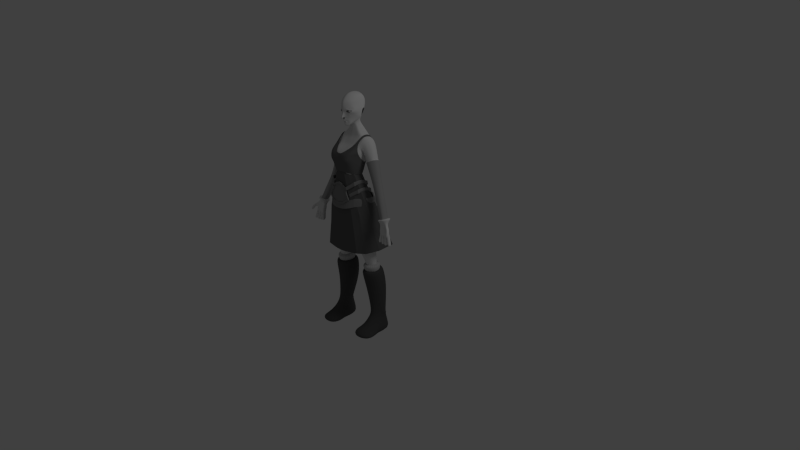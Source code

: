 # Source: 1.6.4.blend  (saved by Blender 2.55.0; exported with 4.5.12 LTS)
import bpy
from mathutils import Matrix  # noqa: F401  (used for matrix-valued properties, if any)

bpy.ops.wm.read_factory_settings(use_empty=True)
scene = bpy.context.scene
scene.name = 'Scene'

# ---- collections
col_collection_1 = bpy.data.collections.new('Collection 1'); scene.collection.children.link(col_collection_1)
col_collection_10 = bpy.data.collections.new('Collection 10'); scene.collection.children.link(col_collection_10)

# ---- materials (node trees are filled in below, after node groups)
mat_top = bpy.data.materials.new('top')
mat_top.alpha_threshold = 0.0
mat_top.use_transparent_shadow = False
mat_top.diffuse_color = (0.1473, 0.1473, 0.1473, 1.0)
mat_top.roughness = 0.5
mat_top.line_color = (0.0, 0.0, 0.0, 1.0)
mat_stockings = bpy.data.materials.new('stockings')
mat_stockings.alpha_threshold = 0.0
mat_stockings.use_transparent_shadow = False
mat_stockings.diffuse_color = (0.5757, 0.5757, 0.5757, 1.0)
mat_stockings.roughness = 0.5
mat_stockings.line_color = (0.0, 0.0, 0.0, 1.0)
mat_skin = bpy.data.materials.new('skin')
mat_skin.alpha_threshold = 0.0
mat_skin.use_transparent_shadow = False
mat_skin.roughness = 0.5
mat_skin.line_color = (0.0, 0.0, 0.0, 1.0)
mat_leather = bpy.data.materials.new('leather')
mat_leather.alpha_threshold = 0.0
mat_leather.use_transparent_shadow = False
mat_leather.diffuse_color = (0.2529, 0.2529, 0.2529, 1.0)
mat_leather.roughness = 0.5
mat_leather.line_color = (0.0, 0.0, 0.0, 1.0)
mat_skirt = bpy.data.materials.new('skirt')
mat_skirt.alpha_threshold = 0.0
mat_skirt.use_transparent_shadow = False
mat_skirt.diffuse_color = (0.1282, 0.1282, 0.1282, 1.0)
mat_skirt.roughness = 0.5
mat_skirt.line_color = (0.0, 0.0, 0.0, 1.0)
mat_boots = bpy.data.materials.new('boots')
mat_boots.alpha_threshold = 0.0
mat_boots.use_transparent_shadow = False
mat_boots.diffuse_color = (0.08714, 0.08714, 0.08714, 1.0)
mat_boots.roughness = 0.5
mat_boots.line_color = (0.0, 0.0, 0.0, 1.0)
mat_sleeves = bpy.data.materials.new('sleeves')
mat_sleeves.alpha_threshold = 0.0
mat_sleeves.use_transparent_shadow = False
mat_sleeves.diffuse_color = (0.3844, 0.3844, 0.3844, 1.0)
mat_sleeves.roughness = 0.5
mat_sleeves.line_color = (0.0, 0.0, 0.0, 1.0)

# ---- material node trees

# ---- world
world_world = bpy.data.worlds.new('World'); scene.world = world_world
world_world.color = (0.05088, 0.05088, 0.05088)
world_world.use_sun_shadow = False
world_world.sun_shadow_jitter_overblur = 0.0
world_world.cycles.sampling_method = 'MANUAL'
world_world.cycles.sample_map_resolution = 256

# ---- cameras
cam_camera = bpy.data.cameras.new('Camera')
cam_camera.clip_end = 100.0
cam_camera.lens = 35.0
cam_camera.ortho_scale = 7.314
cam_camera.dof.focus_distance = 0.0
cam_camera.dof.aperture_fstop = 128.0

# ---- lights
light_lamp = bpy.data.lights.new('Lamp', 'POINT')
light_lamp.transmission_factor = 0.0
light_lamp.cutoff_distance = 30.0
light_lamp.energy = 100.0
light_lamp.shadow_buffer_clip_start = 1.001
light_lamp.shadow_soft_size = 1.0
light_lamp.shadow_maximum_resolution = 0.006
light_lamp.use_absolute_resolution = True
light_lamp.cycles.use_multiple_importance_sampling = False

# ---- meshes
me_cube_006 = bpy.data.meshes.new('Cube.006')
me_cube_006.from_pydata([(0.1765, 0.1384, 2.593)], [], [])
me_cube_006.materials.append(mat_top)
me_cube_006.use_remesh_preserve_volume = False
me_cube_006.use_remesh_preserve_attributes = False
me_cube_006.use_mirror_vertex_groups = False
me_cube_006.update()
me_cube_005 = bpy.data.meshes.new('Cube.005')
me_cube_005.from_pydata([(0.1405, 0.1481, 2.614), (0.1765, 0.1384, 2.593)], [(0, 1)], [])
me_cube_005.materials.append(mat_top)
me_cube_005.use_remesh_preserve_volume = False
me_cube_005.use_remesh_preserve_attributes = False
me_cube_005.use_mirror_vertex_groups = False
me_cube_005.update()
me_cube_010 = bpy.data.meshes.new('Cube.010')
me_cube_010.from_pydata([(0.1597, 0.08085, 0.9309), (0.1739, -0.07561, 0.9165), (0.3703, -0.05411, 0.9165), (0.3703, 0.04046, 0.9298), (0.2721, -0.1261, 0.9165), (0.2721, 0.1527, 0.9309), (0.1309, 0.08327, 1.011), (0.1502, -0.1039, 0.99), (0.386, -0.07753, 0.99), (0.386, 0.03167, 1.009), (0.2681, -0.166, 0.99), (0.2706, 0.1729, 0.9824), (0.1859, 0.04372, 1.016), (0.1974, -0.0649, 1.004), (0.3343, -0.04948, 1.004), (0.3343, 0.01334, 1.015), (0.2659, -0.1011, 1.004), (0.2659, 0.09619, 1.016)], [], [(6, 0, 1, 7), (8, 2, 3, 9), (4, 10, 7, 1), (2, 8, 10, 4), (5, 11, 9, 3), (0, 6, 11, 5), (12, 6, 7, 13), (14, 8, 9, 15), (10, 16, 13, 7), (8, 14, 16, 10), (11, 17, 15, 9), (6, 12, 17, 11)])
me_cube_010.materials.append(mat_stockings)
me_cube_010.use_remesh_preserve_volume = False
me_cube_010.use_remesh_preserve_attributes = False
me_cube_010.use_mirror_vertex_groups = False
me_cube_010.update()
me_cube_009 = bpy.data.meshes.new('Cube.009')
me_cube_009.from_pydata([], [], [])
me_cube_009.materials.append(mat_skin)
me_cube_009.use_remesh_preserve_volume = False
me_cube_009.use_remesh_preserve_attributes = False
me_cube_009.use_mirror_vertex_groups = False
me_cube_009.update()
me_cube_008 = bpy.data.meshes.new('Cube.008')
me_cube_008.from_pydata([], [], [])
me_cube_008.materials.append(mat_skin)
me_cube_008.use_remesh_preserve_volume = False
me_cube_008.use_remesh_preserve_attributes = False
me_cube_008.use_mirror_vertex_groups = False
me_cube_008.update()
me_cube_007 = bpy.data.meshes.new('Cube.007')
me_cube_007.from_pydata([(0.2418, -0.01406, 2.073), (0.2382, -0.08517, 2.118), (0.1466, -0.2779, 2.039), (0.09064, 0.04555, 2.031), (0.2449, -0.2154, 2.101), (0.1531, 0.04542, 2.047), (0.1546, 0.0669, 2.05), (0.249, -0.2307, 2.108), (0.08487, 0.06705, 2.034), (0.1443, -0.2994, 2.043), (0.2485, -0.09097, 2.126), (0.2524, -0.001494, 2.079), (0.2569, -0.09097, 2.075), (0.2609, -0.001494, 2.028), (0.1664, -0.2994, 1.997), (0.2575, -0.2307, 2.057), (0.163, 0.0669, 1.999), (0.09907, 0.04555, 1.98), (0.09329, 0.06705, 1.983), (0.1615, 0.04542, 1.997), (0.2502, -0.01406, 2.023), (0.1687, -0.2779, 1.993), (0.2534, -0.2154, 2.05), (0.2466, -0.08517, 2.068), (0.2098, -0.1139, 2.166), (0.2176, -0.2442, 2.149), (0.1378, -0.3066, 2.085), (0.2173, -0.04293, 2.121), (0.1313, 0.01674, 2.088), (0.06452, 0.03853, 2.069), (0.07049, 0.01701, 2.066), (0.1327, 0.03822, 2.091), (0.2211, -0.2595, 2.156), (0.1352, -0.3281, 2.089), (0.2276, -0.03039, 2.128), (0.2194, -0.1198, 2.174), (0.2149, -0.03027, 2.178), (0.2068, -0.1196, 2.224), (0.1093, -0.328, 2.133), (0.06526, 0.03871, 2.105), (0.2085, -0.2594, 2.206), (0.1201, 0.03834, 2.14), (0.1187, 0.01686, 2.138), (0.205, -0.2441, 2.199), (0.07123, 0.01719, 2.102), (0.1119, -0.3064, 2.13), (0.1972, -0.1138, 2.216), (0.2047, -0.04281, 2.171), (0.0, -0.002204, 2.06), (0.0, 0.01875, 2.062), (0.0, -0.001004, 2.033), (0.0, 0.02802, 2.035), (0.0, 0.05708, 1.981), (0.0, 0.03615, 1.98), (0.0, 0.05576, 2.009), (0.0, 0.02676, 2.007), (0.06643, 0.03994, 2.012), (0.02714, 0.03343, 2.009), (0.05034, 0.009901, 2.04), (0.019, 0.003372, 2.035), (0.04506, 0.03874, 2.042), (0.01631, 0.03256, 2.037), (0.06128, 0.06875, 2.014), (0.02452, 0.0626, 2.012), (0.03489, 0.03168, 2.074), (0.01116, 0.02511, 2.065), (0.03906, 0.009019, 2.072), (0.01326, 0.002436, 2.064), (0.0737, 0.04713, 1.98), (0.03083, 0.041, 1.981), (0.06965, 0.06976, 1.982), (0.0288, 0.06366, 1.982)], [], [(3, 5, 6, 8), (0, 5, 6, 11), (2, 4, 7, 9), (1, 4, 7, 10), (0, 1, 10, 11), (11, 10, 12, 13), (10, 7, 15, 12), (9, 7, 15, 14), (11, 6, 16, 13), (8, 6, 16, 18), (5, 3, 17, 19), (5, 0, 20, 19), (4, 2, 21, 22), (4, 1, 23, 22), (1, 0, 20, 23), (13, 12, 23, 20), (12, 15, 22, 23), (14, 15, 22, 21), (13, 16, 19, 20), (18, 16, 19, 17), (29, 31, 28, 30), (34, 31, 28, 27), (33, 32, 25, 26), (35, 32, 25, 24), (34, 35, 24, 27), (46, 47, 27, 24), (43, 46, 24, 25), (43, 45, 26, 25), (42, 47, 27, 28), (42, 44, 30, 28), (39, 41, 31, 29), (36, 41, 31, 34), (38, 40, 32, 33), (37, 40, 32, 35), (36, 37, 35, 34), (47, 46, 37, 36), (46, 43, 40, 37), (45, 43, 40, 38), (47, 42, 41, 36), (44, 42, 41, 39), (3, 56, 58, 30), (56, 57, 59, 58), (57, 55, 50, 59), (29, 60, 62, 8), (60, 61, 63, 62), (61, 51, 54, 63), (39, 64, 66, 44), (64, 65, 67, 66), (65, 49, 48, 67), (29, 60, 64, 39), (60, 61, 65, 64), (61, 51, 49, 65), (44, 66, 58, 30), (66, 67, 59, 58), (67, 48, 50, 59), (3, 56, 68, 17), (56, 57, 69, 68), (57, 55, 53, 69), (17, 68, 70, 18), (68, 69, 71, 70), (69, 53, 52, 71), (18, 70, 62, 8), (70, 71, 63, 62), (71, 52, 54, 63)])
me_cube_007.materials.append(mat_leather)
me_cube_007.use_remesh_preserve_volume = False
me_cube_007.use_remesh_preserve_attributes = False
me_cube_007.use_mirror_vertex_groups = False
me_cube_007.update()
me_cube_004 = bpy.data.meshes.new('Cube.004')
me_cube_004.from_pydata([(0.2893, -0.004923, 1.962), (0.2843, -0.1693, 1.982), (0.0, -0.3318, 1.94), (0.1419, -0.3102, 1.948), (0.08373, 0.07503, 1.988), (0.0, 0.07744, 1.991), (0.2077, -0.2544, 1.974), (0.1828, 0.07489, 1.98), (0.1891, 0.117, 1.873), (0.219, -0.2626, 1.874), (0.0, 0.07339, 1.893), (0.0762, 0.1172, 1.882), (0.1432, -0.3269, 1.844), (0.0, -0.3518, 1.834), (0.3073, -0.1644, 1.883), (0.313, 0.025, 1.859), (0.313, 0.025, 1.859), (0.3073, -0.1644, 1.883), (0.0, -0.3518, 1.834), (0.1432, -0.3269, 1.844), (0.0762, 0.1172, 1.882), (0.0, 0.1138, 1.887), (0.219, -0.2626, 1.874), (0.1891, 0.117, 1.873), (0.192, 0.1432, 1.864), (0.226, -0.2788, 1.87), (0.0, 0.09471, 1.886), (0.06733, 0.1434, 1.874), (0.1417, -0.3503, 1.837), (0.0, -0.378, 1.827), (0.3241, -0.1697, 1.881), (0.3305, 0.0409, 1.854), (0.3305, 0.0409, 1.854), (0.3241, -0.1697, 1.881), (0.0, -0.378, 1.827), (0.1417, -0.3503, 1.837), (0.06733, 0.1434, 1.874), (0.0, 0.1351, 1.88), (0.226, -0.2788, 1.87), (0.192, 0.1432, 1.864), (0.1849, 0.09638, 1.983), (0.2135, -0.2697, 1.982), (0.0, 0.09469, 1.996), (0.0757, 0.09652, 1.992), (0.1403, -0.3317, 1.953), (0.0, -0.3558, 1.944), (0.2986, -0.1751, 1.991), (0.3041, 0.00764, 1.968)], [], [(7, 4, 11, 8), (7, 0, 15, 8), (6, 3, 12, 9), (6, 1, 14, 9), (5, 4, 11, 10), (3, 2, 13, 12), (1, 0, 15, 14), (14, 15, 16, 17), (12, 13, 18, 19), (10, 11, 20, 21), (9, 14, 17, 22), (9, 12, 19, 22), (8, 15, 16, 23), (8, 11, 20, 23), (23, 20, 27, 24), (23, 16, 31, 24), (22, 19, 28, 25), (22, 17, 30, 25), (21, 20, 27, 26), (19, 18, 29, 28), (17, 16, 31, 30), (4, 7, 40, 43), (0, 7, 40, 47), (3, 6, 41, 44), (1, 6, 41, 46), (4, 5, 42, 43), (2, 3, 44, 45), (0, 1, 46, 47), (36, 43, 40, 39), (32, 47, 40, 39), (35, 44, 41, 38), (33, 46, 41, 38), (36, 43, 42, 37), (34, 45, 44, 35), (32, 47, 46, 33), (31, 32, 33, 30), (29, 34, 35, 28), (27, 36, 37, 26), (30, 33, 38, 25), (28, 35, 38, 25), (31, 32, 39, 24), (27, 36, 39, 24)])
me_cube_004.materials.append(mat_leather)
me_cube_004.use_remesh_preserve_volume = False
me_cube_004.use_remesh_preserve_attributes = False
me_cube_004.use_mirror_vertex_groups = False
me_cube_004.update()
me_cube_003 = bpy.data.meshes.new('Cube.003')
me_cube_003.from_pydata([(0.1874, -0.08652, 2.285), (0.1879, -0.2287, 2.397), (0.0, -0.02616, 2.286), (0.0, -0.3166, 2.419), (0.05037, -0.001142, 2.27), (0.06365, -0.3083, 2.387), (0.1327, -0.1871, 2.653), (0.1287, 0.002017, 2.277), (0.1512, -0.281, 2.409), (0.174, -0.1964, 2.643), (0.2147, -0.1832, 2.499), (0.2266, -0.1864, 2.606), (0.0, -0.3316, 2.496), (0.0, -0.3024, 2.563), (0.0, 0.007664, 2.375), (0.0, 0.0953, 2.52), (0.1966, -0.05763, 2.361), (0.05958, -0.3456, 2.474), (0.05378, -0.3102, 2.571), (0.05138, 0.03739, 2.359), (0.04094, 0.1144, 2.532), (0.1589, -0.3385, 2.497), (0.1722, -0.3108, 2.57), (0.1292, 0.03692, 2.361), (0.1608, 0.0985, 2.488), (0.1776, -0.08143, 2.261), (0.1784, -0.2105, 2.298), (0.0, -0.3062, 2.326), (0.0, -0.02687, 2.241), (0.06142, -0.2976, 2.328), (0.04588, -0.007849, 2.241), (0.1128, -0.2671, 2.307), (0.1204, -0.009243, 2.239), (0.1218, 0.1596, 2.616), (0.1914, 0.125, 2.709), (0.159, 0.1314, 2.728), (0.1682, 0.07097, 2.782), (0.2052, 0.06682, 2.762), (0.201, -0.03544, 2.776), (0.1724, -0.03092, 2.787), (0.172, -0.08674, 2.756), (0.1996, -0.09218, 2.739), (0.1857, -0.1457, 2.689), (0.1596, -0.1393, 2.704), (0.2229, -0.168, 2.551), (0.0, -0.3188, 2.532), (0.0, 0.04749, 2.45), (0.2027, -0.04443, 2.408), (0.05668, -0.3279, 2.536), (0.04985, 0.07613, 2.453), (0.1656, -0.3247, 2.544), (0.1303, 0.06492, 2.437), (0.2057, -0.1995, 2.455), (0.0, -0.3283, 2.462), (0.0, -0.01219, 2.328), (0.1964, -0.07016, 2.326), (0.06805, -0.3198, 2.422), (0.05567, 0.01742, 2.314), (0.1592, -0.3034, 2.456), (0.1337, 0.01652, 2.314), (0.1663, 0.1402, 2.616)], [], [(6, 18, 22, 9), (25, 0, 1, 26), (3, 27, 29, 5), (28, 2, 4, 30), (8, 31, 26, 1), (5, 29, 31, 8), (0, 25, 32, 7), (30, 4, 7, 32), (6, 9, 42, 43), (40, 43, 42, 41), (38, 39, 40, 41), (36, 39, 38, 37), (34, 35, 36, 37), (16, 47, 44, 10), (13, 45, 48, 18), (45, 12, 17, 48), (20, 49, 46, 15), (49, 19, 14, 46), (22, 50, 44, 11), (50, 21, 10, 44), (18, 48, 50, 22), (48, 17, 21, 50), (24, 51, 49, 20), (51, 23, 19, 49), (47, 16, 23, 51), (0, 55, 52, 1), (55, 16, 10, 52), (12, 53, 56, 17), (53, 3, 5, 56), (19, 57, 54, 14), (57, 4, 2, 54), (21, 58, 52, 10), (58, 8, 1, 52), (17, 56, 58, 21), (56, 5, 8, 58), (23, 59, 57, 19), (59, 7, 4, 57), (16, 55, 59, 23), (55, 0, 7, 59), (9, 22, 11, 42), (33, 35, 34, 60), (20, 33, 60, 24)])
me_cube_003.materials.append(mat_top)
me_cube_003.use_remesh_preserve_volume = False
me_cube_003.use_remesh_preserve_attributes = False
me_cube_003.use_mirror_vertex_groups = False
me_cube_003.update()
me_cube_002 = bpy.data.meshes.new('Cube.002')
me_cube_002.from_pydata([(0.1666, -0.08429, 2.264), (0.1681, -0.2059, 2.301), (0.0, -0.2948, 2.327), (0.0, -0.03688, 2.242), (0.05855, -0.2866, 2.331), (0.04876, -0.008241, 2.242), (0.1067, -0.2577, 2.31), (0.1151, -0.008363, 2.242), (0.1151, -0.008363, 2.242), (0.1067, -0.2577, 2.31), (0.04876, -0.008241, 2.242), (0.05855, -0.2866, 2.331), (0.0, -0.03688, 2.242), (0.0, -0.2948, 2.327), (0.1681, -0.2059, 2.301), (0.1666, -0.08429, 2.264), (0.482, 0.1831, 1.291), (0.4599, -0.04281, 1.256), (0.0, -0.3408, 1.209), (0.0, 0.2063, 1.316), (0.2783, -0.288, 1.234), (0.2167, 0.2524, 1.329), (0.3696, -0.2013, 1.227), (0.3403, 0.2522, 1.328), (0.2733, -0.01744, 2.019), (0.3684, 0.04941, 1.781), (0.4226, 0.1163, 1.518), (0.2689, -0.1652, 2.038), (0.3581, -0.1244, 1.782), (0.4064, -0.08359, 1.502), (0.0, -0.3063, 2.048), (0.0, -0.3178, 1.768), (0.0, -0.3293, 1.489), (0.1414, -0.2869, 2.055), (0.1915, -0.2873, 1.784), (0.2429, -0.2877, 1.492), (0.09074, 0.05691, 2.014), (0.1327, 0.1221, 1.785), (0.1747, 0.1872, 1.557), (0.0, 0.02392, 2.011), (0.0, 0.08473, 1.779), (0.0, 0.1455, 1.548), (0.2003, -0.2436, 2.038), (0.2823, -0.2295, 1.772), (0.3234, -0.2154, 1.482), (0.1714, 0.05679, 2.013), (0.2277, 0.1219, 1.785), (0.284, 0.1871, 1.557)], [], [(7, 5, 10, 8), (7, 0, 15, 8), (4, 6, 9, 11), (1, 6, 9, 14), (3, 5, 10, 12), (4, 2, 13, 11), (1, 0, 15, 14), (15, 24, 27, 14), (24, 25, 28, 27), (25, 26, 29, 28), (26, 16, 17, 29), (13, 30, 33, 11), (30, 31, 34, 33), (31, 32, 35, 34), (32, 18, 20, 35), (10, 36, 39, 12), (36, 37, 40, 39), (37, 38, 41, 40), (38, 21, 19, 41), (9, 42, 27, 14), (42, 43, 28, 27), (43, 44, 29, 28), (44, 22, 17, 29), (9, 42, 33, 11), (42, 43, 34, 33), (43, 44, 35, 34), (44, 22, 20, 35), (15, 24, 45, 8), (24, 25, 46, 45), (25, 26, 47, 46), (26, 16, 23, 47), (10, 36, 45, 8), (36, 37, 46, 45), (37, 38, 47, 46), (38, 21, 23, 47)])
me_cube_002.materials.append(mat_skirt)
me_cube_002.use_remesh_preserve_volume = False
me_cube_002.use_remesh_preserve_attributes = False
me_cube_002.use_mirror_vertex_groups = False
me_cube_002.update()
me_cube_001 = bpy.data.meshes.new('Cube.001')
me_cube_001.from_pydata([(0.2914, 0.2479, 0.6494), (0.2914, -0.1093, 0.6488), (0.3408, 0.1521, 0.2752), (0.3408, -0.0941, 0.316), (0.4253, 0.1312, 0.6494), (0.4253, -0.02252, 0.6488), (0.1575, -0.04843, 0.6488), (0.1507, 0.1686, 0.6494), (0.2505, 0.09115, 0.2831), (0.2505, -0.03023, 0.316), (0.4311, 0.09369, 0.2831), (0.4311, -0.0001837, 0.3027), (0.4311, -0.03832, 0.2264), (0.2505, -0.06836, 0.2398), (0.3408, -0.1322, 0.2398), (0.3408, -0.1742, 0.1965), (0.2505, -0.1113, 0.1852), (0.4311, -0.0841, 0.1667), (0.4882, -0.1669, 0.05624), (0.1934, -0.1645, 0.08903), (0.3408, -0.2138, 0.1621), (0.3408, -0.3692, 0.08672), (0.1934, -0.3107, 0.08694), (0.4882, -0.2976, 0.05678), (0.4311, 0.09369, 0.2831), (0.2505, 0.09115, 0.2831), (0.3408, 0.1521, 0.2752), (0.3408, 0.1521, 0.2752), (0.2505, 0.09115, 0.2831), (0.4311, 0.09369, 0.2831), (0.4311, 0.09369, 0.2831), (0.2505, 0.09115, 0.2831), (0.3408, 0.1521, 0.2752), (0.3408, 0.1521, 0.2752), (0.2505, 0.09115, 0.2831), (0.4311, 0.09369, 0.2831), (0.4311, 0.09369, 0.2831), (0.2505, 0.09115, 0.2831), (0.3408, 0.1521, 0.2752), (0.3408, 0.1819, 0.1607), (0.2505, 0.1209, 0.1686), (0.4311, 0.1235, 0.1686), (0.4882, 0.1467, 0.01433), (0.1934, 0.1441, 0.01433), (0.3408, 0.205, 0.006381), (0.4882, -0.2983, 0.001839), (0.1934, -0.3114, 0.001839), (0.1934, -0.1652, 0.001839), (0.4882, -0.1676, 0.001839), (0.4882, -0.08481, 0.001839), (0.1934, -0.112, 0.001839), (0.1934, -0.06907, 0.001839), (0.4882, -0.03903, 0.001839), (0.3275, -0.3925, -0.004294), (0.3275, -0.1858, -0.004294), (0.3275, -0.1048, -0.004294), (0.3275, -0.0474, -0.004294), (0.3275, 0.07595, -0.004294), (0.2754, 0.2181, 0.9343), (0.2754, -0.1916, 0.9132), (0.4197, 0.05322, 0.9326), (0.4197, -0.08576, 0.9132), (0.1312, -0.1173, 0.9132), (0.1102, 0.1126, 0.9343), (0.2721, 0.1527, 0.9309), (0.2721, -0.1261, 0.9165), (0.3703, 0.04046, 0.9298), (0.3703, -0.05411, 0.9165), (0.1739, -0.07561, 0.9165), (0.1597, 0.08085, 0.9309)], [], [(7, 0, 2, 8), (0, 4, 10, 2), (3, 11, 5, 1), (9, 3, 1, 6), (5, 11, 10, 4), (7, 8, 9, 6), (11, 3, 14, 12), (3, 9, 13, 14), (14, 13, 16, 15), (12, 14, 15, 17), (17, 15, 20, 18), (15, 16, 19, 20), (20, 19, 22, 21), (18, 20, 21, 23), (25, 8, 31, 28), (26, 25, 28, 27), (24, 26, 27, 29), (10, 24, 29, 30), (2, 10, 30, 32), (8, 2, 32, 31), (31, 32, 33, 34), (32, 30, 35, 33), (30, 29, 36, 35), (29, 27, 38, 36), (27, 28, 37, 38), (28, 31, 34, 37), (33, 35, 36, 38), (34, 33, 38, 37), (37, 38, 39, 40), (38, 36, 41, 39), (39, 41, 42, 44), (40, 39, 44, 43), (11, 12, 41, 36), (9, 37, 40, 13), (18, 23, 45, 48), (22, 19, 47, 46), (19, 16, 50, 47), (17, 18, 48, 49), (12, 17, 49, 52), (16, 13, 51, 50), (12, 52, 42, 41), (13, 40, 43, 51), (21, 53, 45, 23), (21, 22, 46, 53), (46, 47, 54, 53), (45, 53, 54, 48), (47, 50, 55, 54), (48, 54, 55, 49), (50, 51, 56, 55), (49, 55, 56, 52), (43, 57, 56, 51), (42, 52, 56, 57), (42, 57, 43, 44), (58, 0, 7, 63), (0, 58, 60, 4), (5, 61, 59, 1), (1, 59, 62, 6), (61, 5, 4, 60), (63, 7, 6, 62), (64, 58, 63, 69), (58, 64, 66, 60), (61, 67, 65, 59), (59, 65, 68, 62), (67, 61, 60, 66), (69, 63, 62, 68)])
me_cube_001.materials.append(mat_boots)
me_cube_001.use_remesh_preserve_volume = False
me_cube_001.use_remesh_preserve_attributes = False
me_cube_001.use_mirror_vertex_groups = False
me_cube_001.update()
me_cube = bpy.data.meshes.new('Cube')
me_cube.from_pydata([(0.1681, -0.06008, 2.165), (0.1689, -0.1935, 2.155), (0.1765, -0.05638, 2.324), (0.1771, -0.2251, 2.399), (0.0, -0.05311, 2.201), (0.0, -0.2659, 2.114), (0.0, -0.02593, 2.297), (0.0, -0.3056, 2.406), (0.0, -0.08664, 2.766), (0.0, 0.119, 2.76), (0.2551, -0.03161, 2.739), (0.2646, 0.1026, 2.709), (0.2075, -0.09978, 2.62), (0.0, -0.1676, 2.652), (0.0, 0.1121, 2.581), (0.2112, 0.1032, 2.582), (0.5635, -0.02858, 1.746), (0.5517, -0.1149, 1.747), (0.6224, -0.02612, 1.763), (0.6226, -0.1312, 1.768), (0.2688, 0.06179, 2.415), (0.3803, 0.0435, 2.13), (0.5537, -0.02513, 1.764), (0.2703, -0.07572, 2.443), (0.3791, -0.06413, 2.147), (0.5424, -0.1131, 1.766), (0.3595, 0.07112, 2.466), (0.4414, 0.04866, 2.164), (0.6168, -0.02324, 1.777), (0.3687, -0.05479, 2.493), (0.4405, -0.04343, 2.175), (0.6167, -0.1277, 1.78), (0.0, -0.282, 1.879), (0.0, 0.03989, 1.99), (0.247, -0.2307, 1.954), (0.2443, -0.0215, 1.987), (0.04363, -0.02439, 2.201), (0.05344, -0.2599, 2.117), (0.05388, 0.002624, 2.296), (0.06128, -0.2976, 2.391), (0.07084, -0.07204, 2.769), (0.07532, 0.1363, 2.746), (0.04968, -0.1669, 2.655), (0.04968, 0.1416, 2.585), (0.0639, -0.291, 1.888), (0.08394, 0.05812, 1.954), (0.05355, -0.004947, 1.69), (0.05355, -0.2421, 1.7), (0.3073, -0.02374, 1.723), (0.3021, -0.2263, 1.73), (0.0, -0.01295, 1.671), (0.0, -0.2419, 1.701), (0.109, 0.03834, 1.38), (0.1859, 0.04372, 1.016), (0.1974, -0.0649, 1.004), (0.109, -0.1815, 1.345), (0.3373, -0.1651, 1.377), (0.3343, -0.04948, 1.004), (0.3343, 0.01334, 1.015), (0.3373, 0.01902, 1.414), (0.1059, -0.01425, 2.164), (0.125, -0.2382, 2.134), (0.1243, 0.002381, 2.296), (0.1445, -0.2723, 2.413), (0.1664, -0.07213, 2.77), (0.1975, 0.09471, 2.736), (0.1631, -0.1726, 2.66), (0.1559, 0.1421, 2.616), (0.1568, -0.2803, 1.924), (0.1871, 0.05812, 1.954), (0.1899, 0.04256, 1.69), (0.1899, -0.2805, 1.7), (0.228, -0.2209, 1.345), (0.2659, -0.1011, 1.004), (0.228, 0.08717, 1.38), (0.2659, 0.09619, 1.016), (0.04847, 0.009923, 2.94), (0.05047, -0.04464, 2.926), (0.02898, 0.04186, 2.947), (0.02872, -0.06117, 2.923), (0.0, 0.03685, 2.958), (0.0, -0.07664, 2.92), (0.08066, 0.06258, 2.875), (0.08154, -0.04682, 2.847), (0.03112, 0.08418, 2.88), (0.02924, -0.05924, 2.844), (0.0, 0.05826, 2.889), (0.0, -0.07318, 2.839), (0.2034, -0.181, 2.501), (0.2196, -0.1244, 2.576), (0.0, -0.3412, 2.473), (0.0, -0.3051, 2.561), (0.0, 0.007811, 2.378), (0.0, 0.05823, 2.472), (0.186, -0.03056, 2.412), (0.1932, 0.03, 2.49), (0.05857, -0.3341, 2.475), (0.05412, -0.301, 2.564), (0.05394, 0.03674, 2.379), (0.05181, 0.08758, 2.475), (0.1511, -0.3295, 2.49), (0.1489, -0.313, 2.571), (0.1245, 0.03703, 2.38), (0.1225, 0.08845, 2.478), (0.1666, -0.08429, 2.264), (0.1681, -0.2059, 2.301), (0.0, -0.2948, 2.327), (0.0, -0.03688, 2.242), (0.05855, -0.2866, 2.331), (0.04876, -0.008241, 2.242), (0.1067, -0.2577, 2.31), (0.1151, -0.008363, 2.242), (0.0, -0.2717, 1.994), (0.2185, -0.2306, 2.038), (0.2069, -0.05079, 2.087), (0.0, 0.006521, 2.07), (0.06737, -0.2691, 1.997), (0.05797, 0.02503, 2.064), (0.1431, -0.2714, 2.035), (0.1406, 0.02503, 2.064), (0.1151, -0.008363, 2.242), (0.1067, -0.2577, 2.31), (0.04876, -0.008241, 2.242), (0.05855, -0.2866, 2.331), (0.0, -0.03688, 2.242), (0.0, -0.2948, 2.327), (0.1681, -0.2059, 2.301), (0.1666, -0.08429, 2.264), (0.1225, 0.08845, 2.478), (0.1245, 0.03703, 2.38), (0.1489, -0.313, 2.571), (0.1511, -0.3295, 2.49), (0.05181, 0.08758, 2.475), (0.05394, 0.03674, 2.379), (0.05412, -0.301, 2.564), (0.05857, -0.3341, 2.475), (0.1932, 0.03, 2.49), (0.186, -0.03056, 2.412), (0.0, 0.05823, 2.472), (0.0, 0.007811, 2.378), (0.0, -0.3051, 2.561), (0.0, -0.3412, 2.473), (0.2196, -0.1244, 2.576), (0.2034, -0.181, 2.501), (0.1559, 0.1421, 2.616), (0.1631, -0.1726, 2.66), (0.1445, -0.2723, 2.413), (0.1243, 0.002381, 2.296), (0.04968, 0.1416, 2.585), (0.04968, -0.1669, 2.655), (0.06128, -0.2976, 2.391), (0.05388, 0.002624, 2.296), (0.2112, 0.1032, 2.582), (0.0, 0.1121, 2.581), (0.0, -0.1676, 2.652), (0.2075, -0.09978, 2.62), (0.0, -0.3056, 2.406), (0.0, -0.02593, 2.297), (0.1771, -0.2251, 2.399), (0.1765, -0.05638, 2.324), (0.1765, -0.05638, 2.324), (0.1771, -0.2251, 2.399), (0.0, -0.02593, 2.297), (0.0, -0.3056, 2.406), (0.1839, -0.09612, 2.616), (0.0, -0.1676, 2.652), (0.0, 0.1121, 2.581), (0.1908, 0.09271, 2.59), (0.05388, 0.002624, 2.296), (0.06128, -0.2976, 2.391), (0.04968, -0.1669, 2.655), (0.04968, 0.1416, 2.585), (0.1243, 0.002381, 2.296), (0.1445, -0.2723, 2.413), (0.1631, -0.1726, 2.66), (0.1559, 0.1421, 2.616), (0.2034, -0.181, 2.501), (0.2196, -0.1244, 2.576), (0.0, -0.3412, 2.473), (0.0, -0.3051, 2.561), (0.0, 0.007811, 2.378), (0.0, 0.05823, 2.472), (0.186, -0.03056, 2.412), (0.1932, 0.03, 2.49), (0.05857, -0.3341, 2.475), (0.05412, -0.301, 2.564), (0.05394, 0.03674, 2.379), (0.05181, 0.08758, 2.475), (0.1511, -0.3295, 2.49), (0.1489, -0.313, 2.571), (0.1245, 0.03703, 2.38), (0.1225, 0.08845, 2.478), (0.1666, -0.08429, 2.264), (0.1681, -0.2059, 2.301), (0.0, -0.2948, 2.327), (0.0, -0.03688, 2.242), (0.05855, -0.2866, 2.331), (0.04876, -0.008241, 2.242), (0.1067, -0.2577, 2.31), (0.1151, -0.008363, 2.242), (0.2658, 0.0682, 2.415), (0.2654, -0.08533, 2.445), (0.3631, 0.0767, 2.469), (0.3639, -0.0494, 2.493), (0.2658, 0.06846, 2.415), (0.265, -0.08551, 2.445), (0.3632, 0.07683, 2.469), (0.3636, -0.04937, 2.493), (0.2711, 0.06015, 2.417), (0.2713, -0.07467, 2.444), (0.3518, 0.07034, 2.469), (0.3554, -0.04399, 2.487), (0.2782, 0.05847, 2.401), (0.276, -0.08196, 2.428), (0.3661, 0.07183, 2.452), (0.3665, -0.05017, 2.474), (0.0117, -0.2221, 3.078), (0.0, -0.2222, 3.078), (0.0, -0.2222, 3.104), (0.0, -0.235, 3.046), (0.009162, -0.235, 3.046), (0.01051, -0.2438, 3.009), (0.0, -0.2438, 3.008), (0.0, -0.2335, 3.003), (0.01051, -0.2335, 3.005), (0.009514, -0.2065, 3.002), (0.0, -0.2065, 3.001), (0.0, -0.2065, 2.99), (0.008849, -0.2065, 2.991), (0.01837, -0.2114, 3.045), (0.01561, -0.2086, 3.084), (0.06476, -0.1506, 3.008), (0.04703, -0.1693, 2.997), (0.04802, -0.1604, 2.965), (0.06138, -0.1403, 2.966), (0.05597, -0.1474, 2.941), (0.03638, -0.1629, 2.948), (0.01498, -0.1743, 2.931), (0.03634, -0.1534, 2.907), (0.0, -0.1934, 2.917), (0.0, -0.2105, 2.979), (0.02367, -0.1851, 2.974), (0.03461, -0.1689, 2.969), (0.02426, -0.189, 2.958), (0.0, -0.1937, 2.952), (0.0, -0.1946, 2.958), (0.02124, -0.1881, 2.963), (0.03, -0.1701, 2.967), (0.02022, -0.1873, 2.973), (0.0, -0.2089, 2.973), (0.0, -0.203, 2.969), (0.01844, -0.1874, 2.971), (0.02793, -0.1711, 2.967), (0.0196, -0.1849, 2.969), (0.0, -0.189, 2.967), (0.02326, -0.1975, 3.005), (0.01936, -0.2016, 3.006), (0.01789, -0.1988, 3.02), (0.0249, -0.1947, 3.022), (0.01569, -0.2171, 3.033), (0.01363, -0.219, 3.025), (0.0, -0.2408, 3.033), (0.0, -0.2442, 3.023), (0.009612, -0.2408, 3.033), (0.01006, -0.2442, 3.024), (0.0348, -0.1908, 3.023), (0.06683, -0.1752, 3.051), (0.00786, -0.2016, 2.977), (0.007135, -0.2013, 2.973), (0.006984, -0.1975, 2.969), (0.04736, -0.1663, 2.986), (0.04769, -0.1633, 2.976), (0.06364, -0.1471, 2.994), (0.06251, -0.1437, 2.98), (0.0951, -0.162, 3.138), (0.01001, -0.2221, 3.104), (0.05073, -0.2033, 3.136), (0.08509, -0.1614, 3.068), (0.1035, -0.1499, 3.083), (0.116, -0.1236, 3.134), (0.0951, -0.1537, 3.136), (0.09322, -0.1619, 3.12), (0.1028, -0.1496, 3.12), (0.1001, -0.1642, 3.096), (0.08274, -0.177, 3.088), (0.0598, -0.1889, 3.088), (0.03533, -0.1981, 3.095), (0.05078, -0.1974, 3.115), (0.07063, -0.1893, 3.122), (0.0, -0.1956, 3.261), (0.01342, -0.1956, 3.261), (0.0, -0.2234, 3.213), (0.0, -0.2294, 3.158), (0.1005, -0.1455, 3.183), (0.1228, -0.1014, 3.145), (0.01419, -0.2294, 3.158), (0.04371, -0.2078, 3.171), (0.008499, -0.1388, 3.312), (0.0, -0.1388, 3.312), (0.0, -0.06809, 3.334), (0.006065, 0.0243, 3.327), (0.0, 0.0243, 3.327), (0.0, 0.07155, 3.305), (0.0, 0.1377, 3.185), (0.0, 0.1396, 3.142), (0.01199, 0.1391, 3.143), (0.01463, 0.09551, 3.032), (0.0, 0.07377, 2.993), (0.05416, 0.03658, 2.991), (0.06886, 0.04932, 3.028), (0.1008, -0.005699, 3.031), (0.08043, -0.00506, 3.005), (0.1308, -0.03254, 3.095), (0.1305, -0.01035, 3.078), (0.1115, -0.01949, 3.007), (0.1195, -0.05251, 3.016), (0.1032, -0.07234, 2.991), (0.0943, -0.0557, 2.98), (0.03508, -0.132, 2.91), (0.0, -0.1439, 2.907), (0.1262, -0.01659, 3.037), (0.1273, -0.0379, 3.039), (0.1319, -0.00443, 3.118), (0.1282, -0.02629, 3.154), (0.1201, 0.02249, 3.174), (0.1227, 0.03053, 3.132), (0.08831, 0.07587, 3.113), (0.09171, 0.09214, 3.177), (0.09585, 0.01324, 3.294), (0.0896, -0.05119, 3.297), (0.09525, 0.04525, 3.286), (0.1179, -0.1366, 3.102), (0.1075, -0.1505, 3.109), (0.1273, -0.1063, 3.097), (0.08561, -0.135, 3.042), (0.1064, -0.1211, 3.067), (0.05732, -0.1065, 2.942), (0.05665, -0.1406, 2.937), (0.07903, -0.08565, 2.962), (0.08502, -0.09899, 2.97), (0.06138, -0.1403, 2.966), (0.0, -0.1694, 2.901), (0.0, -0.1795, 2.904), (0.03677, -0.1645, 2.913), (0.0, 0.1264, 3.23), (0.1196, -0.03198, 3.209), (0.1137, 0.02298, 3.216), (0.09335, 0.08744, 3.221), (0.09579, -0.1498, 3.216), (0.05078, -0.1945, 3.219), (0.04706, -0.1732, 3.26), (0.08716, -0.1311, 3.25), (0.07959, -0.1033, 3.282), (0.04026, -0.1296, 3.304), (0.01515, -0.2234, 3.214), (0.0, 0.0959, 3.033), (0.0, 0.06893, 2.987), (0.0249, 0.06688, 2.986), (0.03192, 0.07677, 3.026), (0.03918, 0.1191, 3.131), (0.03976, 0.1238, 3.183), (0.04562, 0.02112, 3.319), (0.04703, -0.06042, 3.322), (0.03984, 0.06494, 3.301), (0.03918, 0.1146, 3.229), (0.01272, 0.07344, 2.993), (0.01087, 0.1355, 3.185), (0.005965, -0.06809, 3.335), (0.007202, 0.07155, 3.305), (0.009311, 0.1245, 3.23), (0.007118, 0.09902, 3.276), (0.0, 0.1, 3.276), (0.1038, -0.04223, 3.262), (0.1038, 0.01798, 3.267), (0.09289, 0.06538, 3.264), (0.03751, 0.09029, 3.274), (0.009766, 0.1125, 3.256), (0.0, 0.1133, 3.255), (0.1124, -0.03762, 3.238), (0.1098, 0.0202, 3.246), (0.09454, 0.07805, 3.245), (0.03949, 0.1039, 3.254), (0.03225, -0.1006, 2.916), (0.0, -0.1095, 2.911), (0.05428, -0.07906, 2.935), (0.2705, 0.04278, 2.748), (0.6377, -0.0695, 1.769), (0.3652, 0.01694, 2.487), (0.4566, 0.00369, 2.175), (0.6322, -0.06712, 1.781), (0.1708, 0.02739, 2.767), (0.0549, -0.01156, 2.936), (0.08679, 0.007514, 2.865), (0.3743, 0.02006, 2.493), (0.3843, 0.01938, 2.488), (0.3749, 0.0163, 2.484), (0.3892, 0.0183, 2.467), (0.7175, -0.09172, 1.572), (0.7215, -0.1383, 1.585), (0.5757, -0.1431, 1.575), (0.5745, -0.08848, 1.565), (0.6894, -0.04607, 1.775), (0.688, -0.1125, 1.788), (0.5176, -0.1187, 1.737), (0.519, -0.05229, 1.724), (0.6122, -0.142, 1.567), (0.6488, -0.1408, 1.569), (0.6853, -0.1397, 1.571), (0.6111, -0.08743, 1.556), (0.6476, -0.08625, 1.558), (0.6841, -0.08507, 1.56), (0.5607, -0.186, 1.75), (0.6033, -0.1822, 1.763), (0.6459, -0.1785, 1.776), (0.6463, 0.0212, 1.761), (0.6037, 0.01746, 1.749), (0.5611, 0.01372, 1.736), (0.7307, -0.1048, 1.419), (0.7685, -0.1041, 1.429), (0.7712, -0.1593, 1.434), (0.7335, -0.1601, 1.424), (0.6673, -0.109, 1.419), (0.7025, -0.1079, 1.422), (0.7035, -0.1632, 1.428), (0.6689, -0.1643, 1.424), (0.6101, -0.1097, 1.426), (0.6484, -0.1088, 1.424), (0.6512, -0.164, 1.429), (0.6147, -0.1656, 1.432), (0.5597, -0.1138, 1.441), (0.5963, -0.1117, 1.432), (0.5979, -0.167, 1.438), (0.5613, -0.1691, 1.447), (0.606, -0.09431, 1.51), (0.6024, -0.09923, 1.479), (0.5694, -0.09536, 1.518), (0.5658, -0.1003, 1.488), (0.6071, -0.1489, 1.521), (0.6035, -0.1538, 1.49), (0.5706, -0.15, 1.529), (0.567, -0.1549, 1.498), (0.6481, -0.09311, 1.511), (0.6477, -0.0974, 1.47), (0.6116, -0.09428, 1.51), (0.6112, -0.09855, 1.471), (0.6497, -0.1477, 1.521), (0.6496, -0.152, 1.481), (0.6132, -0.1489, 1.521), (0.6131, -0.1531, 1.481), (0.6902, -0.09189, 1.513), (0.6961, -0.09676, 1.468), (0.6542, -0.09308, 1.51), (0.6605, -0.09794, 1.465), (0.6912, -0.1465, 1.524), (0.6969, -0.1514, 1.479), (0.6553, -0.1477, 1.521), (0.6617, -0.1525, 1.476), (0.7365, -0.08972, 1.524), (0.7522, -0.09375, 1.477), (0.6997, -0.09104, 1.512), (0.7154, -0.1048, 1.465), (0.738, -0.1443, 1.535), (0.7542, -0.1483, 1.488), (0.7012, -0.1456, 1.522), (0.7169, -0.1497, 1.476), (0.6655, -0.1141, 1.72), (0.6672, -0.08519, 1.714), (0.5673, -0.1216, 1.69), (0.5626, -0.07954, 1.688), (0.6484, -0.118, 1.706), (0.6188, -0.1182, 1.7), (0.5912, -0.1191, 1.695), (0.5901, -0.07864, 1.689), (0.6176, -0.07769, 1.694), (0.6475, -0.07801, 1.7), (0.7162, -0.1341, 1.608), (0.7115, -0.09785, 1.603), (0.5652, -0.144, 1.601), (0.5628, -0.08126, 1.599), (0.6772, -0.1438, 1.625), (0.6429, -0.1396, 1.61), (0.6002, -0.1453, 1.608), (0.5977, -0.07716, 1.594), (0.6379, -0.07147, 1.598), (0.6753, -0.07872, 1.611), (0.7005, -0.08824, 1.623), (0.6889, -0.1497, 1.628), (0.7246, -0.1147, 1.62), (0.7085, -0.1524, 1.624), (0.6955, -0.08754, 1.659), (0.6893, -0.1448, 1.668), (0.721, -0.1155, 1.661), (0.7116, -0.1503, 1.669), (0.7651, -0.2127, 1.576), (0.7879, -0.1965, 1.582), (0.7437, -0.1988, 1.555), (0.7573, -0.1786, 1.555), (0.7253, -0.1739, 1.607), (0.7495, -0.1881, 1.637), (0.7756, -0.1549, 1.636), (0.7494, -0.1389, 1.606), (0.5983, -0.02701, 1.753), (0.6012, -0.1319, 1.76), (0.5775, -0.1303, 1.754), (0.557, -0.06866, 1.742), (0.6358, -0.1004, 1.772), (0.07127, -0.1829, 3.088), (0.1029, -0.0376, 2.993), (0.1113, -0.06243, 3.004), (0.07596, -0.1683, 3.06), (0.07519, -0.1428, 3.025), (0.06735, -0.04206, 2.97), (0.2664, -0.002701, 2.755), (0.3669, -0.01893, 2.49), (0.4535, -0.02444, 2.177), (0.6302, -0.09795, 1.783), (0.1686, -0.02237, 2.768), (0.05269, -0.0281, 2.931), (0.08417, -0.01965, 2.856), (0.376, -0.02169, 2.496), (0.381, -0.02203, 2.494), (0.3718, -0.01925, 2.489), (0.386, -0.0222, 2.473), (0.0, 0.1156, 2.671), (0.2408, 0.1178, 2.654), (0.3138, 0.0812, 2.439), (0.4107, 0.05602, 2.145), (0.5901, -0.02309, 1.769), (0.0625, 0.1389, 2.665), (0.1623, 0.1341, 2.684), (0.3138, 0.09516, 2.438), (0.3138, 0.09516, 2.438), (0.3138, 0.0812, 2.439), (0.3204, 0.09249, 2.418), (0.244, -0.06538, 2.714), (0.2258, -0.08258, 2.667), (0.0, -0.1136, 2.728), (0.0, -0.1406, 2.69), (0.2956, -0.07983, 2.459), (0.3321, -0.06731, 2.476), (0.3975, -0.06768, 2.156), (0.4239, -0.06013, 2.168), (0.5687, -0.1279, 1.77), (0.594, -0.1293, 1.775), (0.06379, -0.1036, 2.731), (0.05673, -0.1353, 2.693), (0.1653, -0.1056, 2.733), (0.1642, -0.1391, 2.696), (0.2925, -0.09264, 2.46), (0.3352, -0.07804, 2.48), (0.2925, -0.09264, 2.46), (0.3352, -0.07804, 2.48), (0.2956, -0.07983, 2.459), (0.3321, -0.06731, 2.476), (0.2997, -0.09094, 2.439), (0.3412, -0.07682, 2.459), (0.1685, -0.1268, 2.16), (0.1768, -0.1407, 2.361), (0.2094, 0.001737, 2.601), (0.259, -0.008387, 2.425), (0.371, -0.01131, 2.134), (0.5464, -0.06625, 1.761), (0.2483, -0.1259, 1.973), (0.3073, -0.1248, 1.728), (0.3373, -0.07304, 1.396), (0.3343, -0.01807, 1.01), (0.1947, -0.1058, 2.456), (0.2064, -0.04721, 2.533), (0.1673, -0.1451, 2.282), (0.2153, -0.1405, 2.065), (0.2499, -0.009324, 2.421), (0.2499, -0.009324, 2.421), (0.259, -0.008387, 2.425), (0.2582, -0.009459, 2.401), (0.466, 0.007988, 1.938), (0.4616, -0.09235, 1.947), (0.5395, 0.01113, 1.961), (0.5393, -0.08725, 1.967), (0.5546, -0.03432, 1.968), (0.552, -0.06393, 1.97), (0.5046, 0.0162, 1.947), (0.4864, -0.1008, 1.953), (0.5161, -0.09753, 1.961), (0.4577, -0.04149, 1.938)], [], [(33, 45, 46, 50), (44, 32, 51, 47), (50, 46, 47, 51), (46, 52, 55, 47), (52, 53, 54, 55), (45, 69, 70, 46), (69, 35, 48, 70), (34, 68, 71, 49), (68, 44, 47, 71), (55, 72, 71, 47), (72, 56, 49, 71), (54, 73, 72, 55), (73, 57, 56, 72), (59, 74, 70, 48), (74, 52, 46, 70), (58, 75, 74, 59), (75, 53, 52, 74), (41, 84, 82, 65), (84, 78, 76, 82), (64, 83, 85, 40), (83, 77, 79, 85), (9, 86, 84, 41), (86, 80, 78, 84), (40, 85, 87, 8), (85, 79, 81, 87), (13, 91, 97, 42), (91, 90, 96, 97), (90, 7, 39, 96), (43, 99, 93, 14), (99, 98, 92, 93), (98, 38, 6, 92), (66, 101, 89, 12), (101, 100, 88, 89), (100, 63, 3, 88), (42, 97, 101, 66), (97, 96, 100, 101), (96, 39, 63, 100), (67, 103, 99, 43), (103, 102, 98, 99), (102, 62, 38, 98), (15, 95, 103, 67), (95, 94, 102, 103), (94, 2, 62, 102), (7, 106, 108, 39), (106, 5, 37, 108), (4, 107, 109, 36), (107, 6, 38, 109), (63, 110, 105, 3), (110, 61, 1, 105), (39, 108, 110, 63), (108, 37, 61, 110), (104, 0, 60, 111), (111, 62, 2, 104), (36, 109, 111, 60), (109, 38, 62, 111), (5, 112, 116, 37), (112, 32, 44, 116), (36, 117, 115, 4), (117, 45, 33, 115), (61, 118, 113, 1), (118, 68, 34, 113), (37, 116, 118, 61), (116, 44, 68, 118), (60, 119, 117, 36), (119, 69, 45, 117), (0, 114, 119, 60), (114, 35, 69, 119), (122, 151, 147, 120), (120, 147, 159, 127), (150, 123, 121, 146), (146, 121, 126, 158), (124, 157, 151, 122), (156, 125, 123, 150), (127, 159, 158, 126), (137, 159, 147, 129), (136, 137, 129, 128), (152, 136, 128, 144), (129, 147, 151, 133), (128, 129, 133, 132), (144, 128, 132, 148), (135, 150, 146, 131), (134, 135, 131, 130), (149, 134, 130, 145), (131, 146, 158, 143), (130, 131, 143, 142), (145, 130, 142, 155), (133, 151, 157, 139), (132, 133, 139, 138), (148, 132, 138, 153), (141, 156, 150, 135), (140, 141, 135, 134), (154, 140, 134, 149), (136, 152, 155, 142), (137, 136, 142, 143), (159, 137, 143, 158), (160, 182, 176, 161), (182, 183, 177, 176), (183, 167, 164, 177), (165, 179, 185, 170), (179, 178, 184, 185), (178, 163, 169, 184), (171, 187, 181, 166), (187, 186, 180, 181), (186, 168, 162, 180), (174, 189, 177, 164), (189, 188, 176, 177), (188, 173, 161, 176), (170, 185, 189, 174), (185, 184, 188, 189), (184, 169, 173, 188), (175, 191, 187, 171), (191, 190, 186, 187), (190, 172, 168, 186), (167, 183, 191, 175), (183, 182, 190, 191), (182, 160, 172, 190), (192, 160, 161, 193), (163, 194, 196, 169), (195, 162, 168, 197), (173, 198, 193, 161), (169, 196, 198, 173), (199, 172, 160, 192), (197, 168, 172, 199), (217, 216, 275, 218), (216, 217, 219, 220), (221, 222, 223, 224), (224, 223, 226, 225), (225, 226, 227, 228), (216, 220, 229, 230), (234, 233, 236, 235), (235, 236, 237, 343), (343, 237, 239, 342), (244, 243, 246, 245), (242, 247, 246, 243), (241, 248, 247, 242), (248, 251, 252, 247), (247, 252, 253, 246), (245, 246, 253, 254), (237, 243, 244, 239), (236, 242, 243, 237), (225, 228, 255, 256), (256, 255, 258, 257), (257, 258, 259, 260), (219, 261, 263, 220), (261, 262, 264, 263), (262, 222, 221, 264), (259, 263, 264, 260), (229, 265, 266, 230), (265, 232, 231, 266), (220, 263, 259, 229), (229, 259, 258, 265), (232, 265, 258, 255), (241, 267, 268, 248), (267, 240, 249, 268), (248, 268, 269, 251), (268, 249, 250, 269), (227, 240, 267, 228), (228, 267, 241, 255), (232, 270, 272, 231), (270, 271, 273, 272), (271, 233, 234, 273), (233, 271, 242, 236), (241, 242, 271, 270), (232, 255, 241, 270), (276, 280, 274), (279, 280, 281, 282), (277, 278, 283, 284), (230, 266, 285, 286), (275, 230, 286, 287), (276, 275, 287, 288), (276, 288, 281, 280), (275, 295, 292, 218), (295, 354, 291, 292), (354, 290, 289, 291), (280, 279, 294, 293), (275, 276, 296, 295), (280, 293, 296, 276), (289, 290, 297, 298), (298, 297, 367, 299), (299, 367, 300, 301), (301, 300, 368, 302), (303, 366, 305, 304), (308, 309, 310, 311), (238, 341, 319, 318), (313, 312, 321, 320), (320, 321, 315, 314), (310, 320, 314, 311), (313, 322, 323, 312), (322, 325, 324, 323), (325, 326, 327, 324), (278, 331, 332, 283), (331, 279, 282, 332), (333, 294, 279, 331), (312, 323, 294, 333), (275, 216, 230), (334, 335, 278, 277), (335, 333, 331, 278), (312, 333, 335, 321), (315, 321, 335, 334), (336, 337, 238, 318), (317, 316, 339, 338), (338, 339, 337, 336), (231, 272, 339, 316), (340, 339, 272, 273), (235, 337, 339, 340), (238, 343, 342, 341), (337, 235, 343, 238), (369, 366, 303, 344), (323, 324, 346, 345), (324, 327, 347, 346), (293, 294, 323, 345), (293, 348, 349, 296), (348, 351, 350, 349), (351, 352, 353, 350), (290, 350, 353, 297), (354, 349, 350, 290), (295, 296, 349, 354), (304, 305, 306, 355), (357, 358, 309, 308), (359, 360, 327, 326), (361, 362, 329, 328), (363, 361, 328, 330), (358, 359, 326, 309), (360, 364, 347, 327), (365, 306, 358, 357), (305, 366, 360, 359), (300, 367, 362, 361), (368, 300, 361, 363), (306, 305, 359, 358), (366, 369, 364, 360), (353, 362, 367, 297), (329, 362, 353, 352), (368, 370, 371, 302), (372, 373, 328, 329), (373, 374, 330, 328), (374, 375, 363, 330), (375, 370, 368, 363), (329, 352, 351, 372), (370, 376, 377, 371), (376, 369, 344, 377), (345, 346, 379, 378), (378, 379, 373, 372), (346, 347, 380, 379), (379, 380, 374, 373), (347, 364, 381, 380), (380, 381, 375, 374), (364, 369, 376, 381), (381, 376, 370, 375), (348, 378, 372, 351), (293, 345, 378, 348), (78, 80, 356, 357), (76, 78, 357, 308), (306, 365, 307, 355), (79, 382, 383, 81), (382, 318, 319, 383), (77, 384, 382, 79), (384, 336, 318, 382), (317, 338, 336, 384), (386, 18, 28, 389), (65, 390, 385, 11), (82, 392, 390, 65), (76, 391, 392, 82), (393, 202, 26, 387), (394, 206, 202, 393), (395, 210, 11, 385), (387, 26, 210, 395), (396, 214, 206, 394), (388, 27, 214, 396), (308, 311, 391, 76), (356, 307, 365, 357), (417, 418, 419, 420), (421, 422, 423, 424), (425, 426, 427, 428), (429, 430, 431, 432), (408, 433, 435, 400), (433, 434, 436, 435), (434, 430, 429, 436), (405, 437, 433, 408), (437, 438, 434, 433), (438, 431, 430, 434), (399, 439, 437, 405), (439, 440, 438, 437), (440, 432, 431, 438), (400, 435, 439, 399), (435, 436, 440, 439), (436, 429, 432, 440), (409, 441, 443, 408), (441, 442, 444, 443), (442, 426, 425, 444), (406, 445, 441, 409), (445, 446, 442, 441), (446, 427, 426, 442), (405, 447, 445, 406), (447, 448, 446, 445), (448, 428, 427, 446), (408, 443, 447, 405), (443, 444, 448, 447), (444, 425, 428, 448), (410, 449, 451, 409), (449, 450, 452, 451), (450, 422, 421, 452), (407, 453, 449, 410), (453, 454, 450, 449), (454, 423, 422, 450), (406, 455, 453, 407), (455, 456, 454, 453), (456, 424, 423, 454), (409, 451, 455, 406), (451, 452, 456, 455), (452, 421, 424, 456), (397, 457, 459, 410), (457, 458, 460, 459), (458, 418, 417, 460), (398, 461, 457, 397), (461, 462, 458, 457), (462, 419, 418, 458), (407, 463, 461, 398), (463, 464, 462, 461), (464, 420, 419, 462), (410, 459, 463, 407), (459, 460, 464, 463), (460, 417, 420, 464), (466, 401, 402, 465), (467, 403, 404, 468), (413, 469, 465, 402), (412, 470, 469, 413), (411, 471, 470, 412), (403, 467, 471, 411), (416, 472, 468, 404), (415, 473, 472, 416), (414, 474, 473, 415), (401, 466, 474, 414), (397, 476, 475, 398), (399, 477, 478, 400), (477, 467, 468, 478), (479, 407, 398, 475), (470, 480, 479, 469), (480, 406, 407, 479), (471, 481, 480, 470), (481, 405, 406, 480), (467, 477, 481, 471), (477, 399, 405, 481), (472, 482, 478, 468), (482, 408, 400, 478), (473, 483, 482, 472), (483, 409, 408, 482), (474, 484, 483, 473), (484, 410, 409, 483), (476, 397, 410, 484), (476, 484, 485, 487), (479, 475, 488, 486), (475, 476, 487, 488), (484, 474, 489, 485), (469, 479, 486, 490), (474, 466, 491, 489), (465, 469, 490, 492), (466, 465, 492, 491), (490, 486, 488, 492), (491, 487, 485, 489), (493, 495, 496, 494), (488, 497, 498, 492), (497, 495, 493, 498), (491, 499, 500, 487), (499, 494, 496, 500), (492, 498, 499, 491), (498, 493, 494, 499), (487, 500, 497, 488), (500, 496, 495, 497), (416, 404, 504, 16), (415, 416, 16, 501), (414, 415, 501, 18), (401, 414, 18, 386), (413, 402, 505, 19), (412, 413, 19, 502), (411, 412, 502, 503), (403, 411, 503, 17), (404, 403, 17, 504), (402, 401, 386, 505), (386, 18, 19, 505), (18, 501, 502, 19), (501, 16, 503, 502), (16, 504, 17, 503), (266, 509, 506, 285), (509, 277, 284, 506), (315, 508, 507, 314), (508, 316, 317, 507), (231, 510, 509, 266), (510, 334, 277, 509), (316, 508, 510, 231), (508, 315, 334, 510), (314, 507, 511, 311), (507, 317, 384, 511), (19, 505, 515, 31), (505, 386, 389, 515), (390, 516, 512, 385), (516, 64, 10, 512), (392, 518, 516, 390), (518, 83, 64, 516), (391, 517, 518, 392), (517, 77, 83, 518), (203, 519, 513, 29), (519, 393, 387, 513), (207, 520, 519, 203), (520, 394, 393, 519), (211, 521, 512, 10), (521, 395, 385, 512), (29, 513, 521, 211), (513, 387, 395, 521), (215, 522, 520, 207), (522, 396, 394, 520), (30, 514, 522, 215), (514, 388, 396, 522), (77, 517, 511, 384), (517, 391, 311, 511), (18, 501, 527, 28), (501, 16, 22, 527), (41, 528, 523, 9), (528, 43, 14, 523), (65, 529, 528, 41), (529, 67, 43, 528), (11, 524, 529, 65), (524, 15, 67, 529), (202, 530, 525, 26), (530, 200, 20, 525), (206, 531, 530, 202), (531, 204, 200, 530), (210, 532, 524, 11), (532, 208, 15, 524), (26, 525, 532, 210), (525, 20, 208, 532), (214, 533, 531, 206), (533, 212, 204, 531), (27, 526, 533, 214), (526, 21, 212, 533), (17, 503, 542, 25), (503, 502, 543, 542), (502, 19, 31, 543), (8, 536, 544, 40), (536, 537, 545, 544), (537, 13, 42, 545), (64, 546, 534, 10), (546, 547, 535, 534), (547, 66, 12, 535), (40, 544, 546, 64), (544, 545, 547, 546), (545, 42, 66, 547), (201, 548, 538, 23), (548, 549, 539, 538), (549, 203, 29, 539), (205, 550, 548, 201), (550, 551, 549, 548), (551, 207, 203, 549), (209, 552, 535, 12), (552, 553, 534, 535), (553, 211, 10, 534), (23, 538, 552, 209), (538, 539, 553, 552), (539, 29, 211, 553), (213, 554, 550, 205), (554, 555, 551, 550), (555, 215, 207, 551), (24, 540, 554, 213), (540, 541, 555, 554), (541, 30, 215, 555), (16, 504, 561, 22), (504, 17, 25, 561), (35, 562, 563, 48), (562, 34, 49, 563), (56, 564, 563, 49), (564, 59, 48, 563), (57, 565, 564, 56), (565, 58, 59, 564), (94, 566, 557, 2), (566, 88, 3, 557), (95, 567, 566, 94), (567, 89, 88, 566), (15, 558, 567, 95), (558, 12, 89, 567), (556, 0, 104, 568), (568, 105, 1, 556), (2, 557, 568, 104), (557, 3, 105, 568), (0, 556, 569, 114), (556, 1, 113, 569), (34, 562, 569, 113), (562, 35, 114, 569), (200, 570, 559, 20), (570, 201, 23, 559), (204, 571, 570, 200), (571, 205, 201, 570), (208, 572, 558, 15), (572, 209, 12, 558), (20, 559, 572, 208), (559, 23, 209, 572), (212, 573, 571, 204), (573, 213, 205, 571), (21, 560, 573, 212), (560, 24, 213, 573), (28, 576, 578, 389), (576, 27, 388, 578), (515, 579, 577, 31), (579, 514, 30, 577), (389, 578, 579, 515), (578, 388, 514, 579), (527, 580, 576, 28), (580, 526, 27, 576), (22, 574, 580, 527), (574, 21, 526, 580), (542, 581, 575, 25), (581, 540, 24, 575), (543, 582, 581, 542), (582, 541, 540, 581), (31, 577, 582, 543), (577, 30, 541, 582), (561, 583, 574, 22), (583, 560, 21, 574), (25, 575, 583, 561), (575, 24, 560, 583)])
me_cube.polygons.foreach_set('material_index', [0, 0, 0, 0, 0, 0, 0, 0, 0, 0, 0, 0, 0, 0, 0, 0, 0, 0, 0, 0, 0, 0, 0, 0, 0, 0, 0, 0, 0, 0, 0, 0, 0, 0, 0, 0, 0, 0, 0, 0, 0, 0, 0, 0, 0, 0, 0, 0, 0, 0, 0, 0, 0, 0, 0, 0, 0, 0, 0, 0, 0, 0, 0, 0, 0, 0, 0, 0, 0, 0, 0, 0, 0, 0, 0, 0, 0, 0, 0, 0, 0, 0, 0, 0, 0, 0, 0, 0, 0, 0, 0, 0, 0, 0, 0, 0, 0, 0, 0, 0, 0, 0, 0, 0, 0, 0, 0, 0, 0, 0, 0, 0, 0, 0, 0, 0, 0, 0, 0, 0, 0, 0, 0, 0, 0, 0, 0, 0, 0, 0, 0, 0, 0, 0, 0, 0, 0, 0, 0, 0, 0, 0, 0, 0, 0, 0, 0, 0, 0, 0, 0, 0, 0, 0, 0, 0, 0, 0, 0, 0, 0, 0, 0, 0, 0, 0, 0, 0, 0, 0, 0, 0, 0, 0, 0, 0, 0, 0, 0, 0, 0, 0, 0, 0, 0, 0, 0, 0, 0, 0, 0, 0, 0, 0, 0, 0, 0, 0, 0, 0, 0, 0, 0, 0, 0, 0, 0, 0, 0, 0, 0, 0, 0, 0, 0, 0, 0, 0, 0, 0, 0, 0, 0, 0, 0, 0, 0, 0, 0, 0, 0, 0, 0, 0, 0, 0, 0, 0, 0, 0, 0, 0, 0, 0, 0, 0, 0, 0, 0, 0, 0, 0, 0, 0, 0, 0, 0, 0, 1, 0, 0, 0, 0, 0, 0, 0, 1, 1, 0, 0, 0, 0, 0, 0, 0, 0, 0, 0, 0, 0, 0, 0, 0, 0, 0, 0, 0, 0, 0, 0, 0, 0, 0, 0, 0, 0, 0, 0, 0, 0, 0, 0, 0, 0, 0, 0, 0, 0, 0, 0, 0, 0, 0, 0, 0, 0, 0, 0, 0, 0, 0, 0, 0, 0, 0, 0, 0, 0, 0, 0, 0, 0, 0, 0, 0, 0, 0, 0, 0, 0, 0, 0, 0, 0, 0, 0, 0, 0, 0, 0, 0, 0, 0, 0, 0, 0, 0, 0, 0, 0, 0, 0, 0, 0, 0, 0, 0, 0, 0, 0, 0, 0, 0, 0, 0, 0, 0, 0, 0, 0, 0, 0, 0, 0, 0, 0, 0, 0, 0, 0, 0, 0, 1, 1, 0, 0, 0, 0, 0, 0, 0, 0, 0, 0, 0, 0, 0, 0, 1, 1, 1, 1, 0, 0, 1, 1, 0, 0, 0, 0, 0, 0, 0, 0, 0, 0, 0, 0, 0, 0, 1, 1, 1, 1, 1, 1, 1, 0, 0, 0, 0, 0, 0, 0, 0, 0, 0, 0, 0, 0, 0, 0, 0, 0, 0, 0, 0, 0, 1, 1, 1, 1, 1, 1, 1, 1, 0, 0, 0, 0, 0, 0, 0, 0, 0, 0, 0, 0, 0, 0, 0, 0, 0, 0, 0, 0, 0, 0, 0, 0, 0, 0, 0, 0, 1, 1, 1, 1, 1, 1, 1, 1, 1, 1, 1, 1, 1, 1, 1, 1, 1, 1, 1, 1, 1, 1, 1, 1])
me_cube.materials.append(mat_skin)
me_cube.materials.append(mat_sleeves)
me_cube.use_remesh_preserve_volume = False
me_cube.use_remesh_preserve_attributes = False
me_cube.use_mirror_vertex_groups = False
me_cube.update()
me_circle = bpy.data.meshes.new('Circle')
me_circle.from_pydata([(0.08531, -0.009785, 0.0949), (0.1248, 0.006765, 0.06046), (0.153, 0.0003976, -0.0231), (0.1783, 0.01028, -0.0827), (0.09665, -0.006136, -0.1463), (0.0, -0.01917, -0.1637), (0.1295, 0.001822, 0.01266), (0.129, 0.003246, 0.0128), (0.0, -0.01565, 0.1348), (0.09665, -0.006136, -0.1463), (0.1783, 0.01028, -0.0827), (0.1518, 0.003246, -0.02282), (0.1248, 0.006765, 0.06046), (0.08531, -0.009785, 0.0949), (0.07236, -0.008667, 0.07569), (0.1097, 0.005454, 0.0471), (0.1322, -0.0001766, -0.01904), (0.152, 0.008237, -0.06611), (0.09508, -0.005782, -0.1165), (0.0, -0.01609, -0.1373), (0.0, -0.0133, 0.105), (0.1136, 0.001248, 0.009273), (0.05187, -0.01272, 0.1197), (0.05187, -0.01272, 0.1197), (0.04539, -0.01099, 0.09523), (0.1136, 0.001248, 0.009273), (0.1322, -0.0001766, -0.01904), (0.1097, 0.005454, 0.0471), (0.152, 0.01506, -0.06611), (0.1322, 0.006642, -0.01904), (0.07236, -0.001848, 0.07569), (0.1097, 0.01227, 0.0471), (0.1136, 0.008066, 0.009273), (0.0, -0.006486, 0.105), (0.04539, -0.004167, 0.09523), (0.09508, 0.001037, -0.1165), (0.0, -0.009268, -0.1373), (0.08314, 0.004627, -0.01685), (0.0, -0.003852, -0.01446), (0.07211, 0.003957, 0.05396), (0.0, -0.003869, 0.05241), (0.07805, 0.003787, 0.01114), (0.0, -0.003049, 0.01456), (0.08531, 0.008491, 0.0949), (0.05187, 0.005559, 0.1197), (0.0, 0.002627, 0.1348), (0.08531, 0.008491, 0.0949), (0.05187, 0.005559, 0.1197), (0.1248, 0.02504, 0.06046), (0.153, 0.01867, -0.0231), (0.1295, 0.0201, 0.01266), (0.1248, 0.02504, 0.06046), (0.09665, 0.01214, -0.1463), (0.0, -0.0008917, -0.1637), (0.1783, 0.02856, -0.0827)], [(6, 21)], [(6, 2, 11, 7), (6, 1, 12, 7), (4, 3, 10, 9), (3, 2, 11, 10), (1, 0, 13, 12), (12, 13, 14, 15), (10, 11, 16, 17), (9, 10, 17, 18), (7, 12, 15, 21), (7, 11, 16, 21), (22, 0, 13, 23), (8, 23, 24, 20), (23, 13, 14, 24), (21, 16, 26, 25), (21, 15, 27, 25), (17, 26, 29, 28), (14, 27, 31, 30), (25, 27, 31, 32), (25, 26, 29, 32), (20, 24, 34, 33), (24, 14, 30, 34), (19, 18, 35, 36), (18, 17, 28, 35), (35, 37, 38, 36), (28, 29, 37, 35), (33, 34, 39, 40), (30, 31, 39, 34), (41, 39, 40, 42), (41, 37, 38, 42), (32, 29, 37, 41), (32, 31, 39, 41), (13, 23, 44, 43), (23, 8, 45, 44), (0, 22, 47, 46), (13, 12, 48, 43), (2, 6, 50, 49), (1, 6, 50, 51), (4, 5, 53, 52), (3, 4, 52, 54), (2, 3, 54, 49), (0, 1, 51, 46), (5, 9, 35, 19)])
me_circle.materials.append(mat_leather)
me_circle.use_remesh_preserve_volume = False
me_circle.use_remesh_preserve_attributes = False
me_circle.use_mirror_vertex_groups = False
me_circle.update()

# ---- objects
ob_cube_010 = bpy.data.objects.new('Cube.010', me_cube_006)
ob_cube_009 = bpy.data.objects.new('Cube.009', me_cube_005)
ob_cube_008 = bpy.data.objects.new('Cube.008', me_cube_010)
ob_cube_007 = bpy.data.objects.new('Cube.007', me_cube_009)
ob_cube_006 = bpy.data.objects.new('Cube.006', me_cube_008)
ob_cube_005 = bpy.data.objects.new('Cube.005', me_cube_007)
ob_cube_004 = bpy.data.objects.new('Cube.004', me_cube_004)
ob_cube_003 = bpy.data.objects.new('Cube.003', me_cube_003)
ob_cube_002 = bpy.data.objects.new('Cube.002', me_cube_002)
ob_cube_001 = bpy.data.objects.new('Cube.001', me_cube_001)
ob_cube = bpy.data.objects.new('Cube', me_cube)
ob_lamp = bpy.data.objects.new('Lamp', light_lamp)
ob_camera = bpy.data.objects.new('Camera', cam_camera)
ob_circle = bpy.data.objects.new('Circle', me_circle)

# ---- transforms, parenting, visibility, modifiers, constraints
ob_cube_010.location = (0.0, 0.0, 0.0)
ob_cube_010.lock_rotations_4d = False
ob_cube_010.empty_display_type = 'ARROWS'
ob_cube_010.lineart.crease_threshold = 0.0
_m = ob_cube_010.modifiers.new('Mirror', 'MIRROR')
_m.use_clip = True
_m = ob_cube_010.modifiers.new('Subsurf', 'SUBSURF')
_m.uv_smooth = 'PRESERVE_CORNERS'
_m.quality = 2
ob_cube_009.location = (0.0, 0.0, 0.0)
ob_cube_009.lock_rotations_4d = False
ob_cube_009.empty_display_type = 'ARROWS'
ob_cube_009.lineart.crease_threshold = 0.0
_m = ob_cube_009.modifiers.new('Mirror', 'MIRROR')
_m.use_clip = True
_m = ob_cube_009.modifiers.new('Subsurf', 'SUBSURF')
_m.uv_smooth = 'PRESERVE_CORNERS'
_m.quality = 2
ob_cube_008.location = (0.0, 0.0, 0.0)
ob_cube_008.lock_rotations_4d = False
ob_cube_008.empty_display_type = 'ARROWS'
ob_cube_008.lineart.crease_threshold = 0.0
_m = ob_cube_008.modifiers.new('Mirror', 'MIRROR')
_m.use_clip = True
_m = ob_cube_008.modifiers.new('Subsurf', 'SUBSURF')
_m.uv_smooth = 'PRESERVE_CORNERS'
_m.quality = 2
_m.show_only_control_edges = False
ob_cube_007.location = (-0.02344, 0.008418, 0.1248)
ob_cube_007.lock_rotations_4d = False
ob_cube_007.empty_display_type = 'ARROWS'
ob_cube_007.lineart.crease_threshold = 0.0
_m = ob_cube_007.modifiers.new('Mirror', 'MIRROR')
_m.use_clip = True
_m = ob_cube_007.modifiers.new('Subsurf', 'SUBSURF')
_m.uv_smooth = 'PRESERVE_CORNERS'
_m.quality = 2
ob_cube_006.location = (-0.0161, 0.01507, 0.13)
ob_cube_006.lock_rotations_4d = False
ob_cube_006.empty_display_type = 'ARROWS'
ob_cube_006.lineart.crease_threshold = 0.0
_m = ob_cube_006.modifiers.new('Mirror', 'MIRROR')
_m.use_clip = True
_m = ob_cube_006.modifiers.new('Subsurf', 'SUBSURF')
_m.uv_smooth = 'PRESERVE_CORNERS'
_m.quality = 2
ob_cube_005.location = (0.0008447, 0.01507, -0.0001667)
ob_cube_005.lock_rotations_4d = False
ob_cube_005.empty_display_type = 'ARROWS'
ob_cube_005.lineart.crease_threshold = 0.0
_m = ob_cube_005.modifiers.new('Mirror', 'MIRROR')
_m.use_clip = True
_m = ob_cube_005.modifiers.new('Subsurf', 'SUBSURF')
_m.uv_smooth = 'PRESERVE_CORNERS'
_m.quality = 2
ob_cube_004.location = (0.0008447, 0.01507, -0.0001667)
ob_cube_004.lock_rotations_4d = False
ob_cube_004.empty_display_type = 'ARROWS'
ob_cube_004.lineart.crease_threshold = 0.0
_m = ob_cube_004.modifiers.new('Mirror', 'MIRROR')
_m.use_clip = True
_m = ob_cube_004.modifiers.new('Subsurf', 'SUBSURF')
_m.uv_smooth = 'PRESERVE_CORNERS'
_m.quality = 2
ob_cube_003.location = (0.0, 0.0, 0.0)
ob_cube_003.lock_rotations_4d = False
ob_cube_003.empty_display_type = 'ARROWS'
ob_cube_003.lineart.crease_threshold = 0.0
_m = ob_cube_003.modifiers.new('Mirror', 'MIRROR')
_m.use_clip = True
_m = ob_cube_003.modifiers.new('Subsurf', 'SUBSURF')
_m.uv_smooth = 'PRESERVE_CORNERS'
_m.quality = 2
ob_cube_002.location = (0.0, 0.0, 0.0)
ob_cube_002.lock_rotations_4d = False
ob_cube_002.empty_display_type = 'ARROWS'
ob_cube_002.lineart.crease_threshold = 0.0
_m = ob_cube_002.modifiers.new('Mirror', 'MIRROR')
_m.use_clip = True
_m = ob_cube_002.modifiers.new('Subsurf', 'SUBSURF')
_m.uv_smooth = 'PRESERVE_CORNERS'
_m.quality = 2
ob_cube_001.location = (0.0, 0.0, 0.0)
ob_cube_001.lock_rotations_4d = False
ob_cube_001.empty_display_type = 'ARROWS'
ob_cube_001.lineart.crease_threshold = 0.0
_m = ob_cube_001.modifiers.new('Mirror', 'MIRROR')
_m.use_clip = True
_m = ob_cube_001.modifiers.new('Subsurf', 'SUBSURF')
_m.uv_smooth = 'PRESERVE_CORNERS'
_m.quality = 2
_m.show_only_control_edges = False
ob_cube.location = (0.0, 0.0, 0.0)
ob_cube.lock_rotations_4d = False
ob_cube.empty_display_type = 'ARROWS'
ob_cube.lineart.crease_threshold = 0.0
_m = ob_cube.modifiers.new('Mirror', 'MIRROR')
_m.use_clip = True
_m = ob_cube.modifiers.new('Subsurf', 'SUBSURF')
_m.uv_smooth = 'PRESERVE_CORNERS'
_m.quality = 2
ob_lamp.location = (4.076, 1.005, 5.904)
ob_lamp.rotation_euler = (0.6503, 0.05522, 1.866)
ob_lamp.lock_rotations_4d = False
ob_lamp.empty_display_type = 'ARROWS'
ob_lamp.color = (0.0, 0.0, 0.0, 0.0)
ob_lamp.lineart.crease_threshold = 0.0
ob_camera.location = (7.481, -6.508, 5.344)
ob_camera.rotation_euler = (1.199, 0.003555, 0.7963)
ob_camera.lock_rotations_4d = False
ob_camera.empty_display_type = 'ARROWS'
ob_camera.color = (0.0, 0.0, 0.0, 0.0)
ob_camera.display_type = 'WIRE'
ob_camera.lineart.crease_threshold = 0.0
ob_circle.location = (-0.005344, -0.3183, 2.047)
ob_circle.rotation_euler = (-0.1049, -0.002, -0.003493)
ob_circle.empty_display_type = 'ARROWS'
ob_circle.lineart.crease_threshold = 0.0
_m = ob_circle.modifiers.new('Mirror', 'MIRROR')
_m.use_clip = True

# ---- collection membership
col_collection_1.objects.link(ob_cube_010)
col_collection_1.objects.link(ob_cube_009)
col_collection_1.objects.link(ob_cube_008)
col_collection_1.objects.link(ob_cube_007)
col_collection_1.objects.link(ob_cube_006)
col_collection_1.objects.link(ob_cube_005)
col_collection_1.objects.link(ob_cube_004)
col_collection_1.objects.link(ob_cube_003)
col_collection_1.objects.link(ob_cube_002)
col_collection_1.objects.link(ob_cube_001)
col_collection_1.objects.link(ob_cube)
col_collection_1.objects.link(ob_lamp)
col_collection_1.objects.link(ob_camera)
col_collection_10.objects.link(ob_circle)

# ---- scene / render settings (as saved in the file)
scene.camera = ob_camera
scene.frame_start = 1; scene.frame_end = 250; scene.frame_set(3)
scene.render.engine = 'BLENDER_EEVEE_NEXT'
scene.render.image_settings.color_mode = 'RGB'
scene.render.image_settings.compression = 90
scene.render.resolution_percentage = 50
scene.render.dither_intensity = 0.0
scene.render.bake_margin = 2
scene.render.bake_bias = 0.0
scene.cycles.use_denoising = False
scene.cycles.samples = 10
scene.cycles.sampling_pattern = 'TABULATED_SOBOL'
scene.cycles.light_sampling_threshold = 0.0
scene.cycles.use_adaptive_sampling = False
scene.cycles.use_light_tree = False
scene.cycles.blur_glossy = 0.0
scene.cycles.volume_bounces = 1
scene.cycles.pixel_filter_type = 'GAUSSIAN'
scene.cycles.sample_clamp_indirect = 0.0
scene.view_settings.view_transform = 'Standard'
bpy.context.view_layer.update()
